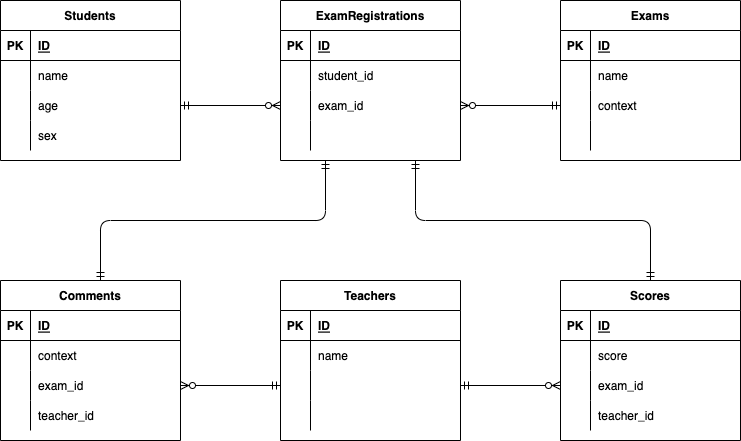

The diagram above was exported from draw.io. Its source (the exported page's mxGraphModel, read from the mxfile embedded in the PNG):
<mxGraphModel dx="1319" dy="932" grid="1" gridSize="10" guides="1" tooltips="1" connect="1" arrows="1" fold="1" page="1" pageScale="1" pageWidth="827" pageHeight="1169" math="0" shadow="0">
  <root>
    <mxCell id="0" />
    <mxCell id="1" parent="0" />
    <mxCell id="2" value="Students" style="shape=table;startSize=30;container=1;collapsible=1;childLayout=tableLayout;fixedRows=1;rowLines=0;fontStyle=1;align=center;resizeLast=1;" parent="1" vertex="1">
      <mxGeometry x="40" y="80" width="180" height="160" as="geometry" />
    </mxCell>
    <mxCell id="3" value="" style="shape=partialRectangle;collapsible=0;dropTarget=0;pointerEvents=0;fillColor=none;top=0;left=0;bottom=1;right=0;points=[[0,0.5],[1,0.5]];portConstraint=eastwest;" parent="2" vertex="1">
      <mxGeometry y="30" width="180" height="30" as="geometry" />
    </mxCell>
    <mxCell id="4" value="PK" style="shape=partialRectangle;connectable=0;fillColor=none;top=0;left=0;bottom=0;right=0;fontStyle=1;overflow=hidden;" parent="3" vertex="1">
      <mxGeometry width="30" height="30" as="geometry">
        <mxRectangle width="30" height="30" as="alternateBounds" />
      </mxGeometry>
    </mxCell>
    <mxCell id="5" value="ID" style="shape=partialRectangle;connectable=0;fillColor=none;top=0;left=0;bottom=0;right=0;align=left;spacingLeft=6;fontStyle=5;overflow=hidden;" parent="3" vertex="1">
      <mxGeometry x="30" width="150" height="30" as="geometry">
        <mxRectangle width="150" height="30" as="alternateBounds" />
      </mxGeometry>
    </mxCell>
    <mxCell id="6" value="" style="shape=partialRectangle;collapsible=0;dropTarget=0;pointerEvents=0;fillColor=none;top=0;left=0;bottom=0;right=0;points=[[0,0.5],[1,0.5]];portConstraint=eastwest;" parent="2" vertex="1">
      <mxGeometry y="60" width="180" height="30" as="geometry" />
    </mxCell>
    <mxCell id="7" value="" style="shape=partialRectangle;connectable=0;fillColor=none;top=0;left=0;bottom=0;right=0;editable=1;overflow=hidden;" parent="6" vertex="1">
      <mxGeometry width="30" height="30" as="geometry">
        <mxRectangle width="30" height="30" as="alternateBounds" />
      </mxGeometry>
    </mxCell>
    <mxCell id="8" value="name" style="shape=partialRectangle;connectable=0;fillColor=none;top=0;left=0;bottom=0;right=0;align=left;spacingLeft=6;overflow=hidden;" parent="6" vertex="1">
      <mxGeometry x="30" width="150" height="30" as="geometry">
        <mxRectangle width="150" height="30" as="alternateBounds" />
      </mxGeometry>
    </mxCell>
    <mxCell id="9" value="" style="shape=partialRectangle;collapsible=0;dropTarget=0;pointerEvents=0;fillColor=none;top=0;left=0;bottom=0;right=0;points=[[0,0.5],[1,0.5]];portConstraint=eastwest;" parent="2" vertex="1">
      <mxGeometry y="90" width="180" height="30" as="geometry" />
    </mxCell>
    <mxCell id="10" value="" style="shape=partialRectangle;connectable=0;fillColor=none;top=0;left=0;bottom=0;right=0;editable=1;overflow=hidden;" parent="9" vertex="1">
      <mxGeometry width="30" height="30" as="geometry">
        <mxRectangle width="30" height="30" as="alternateBounds" />
      </mxGeometry>
    </mxCell>
    <mxCell id="11" value="age" style="shape=partialRectangle;connectable=0;fillColor=none;top=0;left=0;bottom=0;right=0;align=left;spacingLeft=6;overflow=hidden;" parent="9" vertex="1">
      <mxGeometry x="30" width="150" height="30" as="geometry">
        <mxRectangle width="150" height="30" as="alternateBounds" />
      </mxGeometry>
    </mxCell>
    <mxCell id="12" value="" style="shape=partialRectangle;collapsible=0;dropTarget=0;pointerEvents=0;fillColor=none;top=0;left=0;bottom=0;right=0;points=[[0,0.5],[1,0.5]];portConstraint=eastwest;" parent="2" vertex="1">
      <mxGeometry y="120" width="180" height="30" as="geometry" />
    </mxCell>
    <mxCell id="13" value="" style="shape=partialRectangle;connectable=0;fillColor=none;top=0;left=0;bottom=0;right=0;editable=1;overflow=hidden;" parent="12" vertex="1">
      <mxGeometry width="30" height="30" as="geometry">
        <mxRectangle width="30" height="30" as="alternateBounds" />
      </mxGeometry>
    </mxCell>
    <mxCell id="14" value="sex" style="shape=partialRectangle;connectable=0;fillColor=none;top=0;left=0;bottom=0;right=0;align=left;spacingLeft=6;overflow=hidden;" parent="12" vertex="1">
      <mxGeometry x="30" width="150" height="30" as="geometry">
        <mxRectangle width="150" height="30" as="alternateBounds" />
      </mxGeometry>
    </mxCell>
    <mxCell id="15" value="ExamRegistrations" style="shape=table;startSize=30;container=1;collapsible=1;childLayout=tableLayout;fixedRows=1;rowLines=0;fontStyle=1;align=center;resizeLast=1;" parent="1" vertex="1">
      <mxGeometry x="320" y="80" width="180" height="160" as="geometry" />
    </mxCell>
    <mxCell id="16" value="" style="shape=partialRectangle;collapsible=0;dropTarget=0;pointerEvents=0;fillColor=none;top=0;left=0;bottom=1;right=0;points=[[0,0.5],[1,0.5]];portConstraint=eastwest;" parent="15" vertex="1">
      <mxGeometry y="30" width="180" height="30" as="geometry" />
    </mxCell>
    <mxCell id="17" value="PK" style="shape=partialRectangle;connectable=0;fillColor=none;top=0;left=0;bottom=0;right=0;fontStyle=1;overflow=hidden;" parent="16" vertex="1">
      <mxGeometry width="30" height="30" as="geometry">
        <mxRectangle width="30" height="30" as="alternateBounds" />
      </mxGeometry>
    </mxCell>
    <mxCell id="18" value="ID" style="shape=partialRectangle;connectable=0;fillColor=none;top=0;left=0;bottom=0;right=0;align=left;spacingLeft=6;fontStyle=5;overflow=hidden;" parent="16" vertex="1">
      <mxGeometry x="30" width="150" height="30" as="geometry">
        <mxRectangle width="150" height="30" as="alternateBounds" />
      </mxGeometry>
    </mxCell>
    <mxCell id="19" value="" style="shape=partialRectangle;collapsible=0;dropTarget=0;pointerEvents=0;fillColor=none;top=0;left=0;bottom=0;right=0;points=[[0,0.5],[1,0.5]];portConstraint=eastwest;" parent="15" vertex="1">
      <mxGeometry y="60" width="180" height="30" as="geometry" />
    </mxCell>
    <mxCell id="20" value="" style="shape=partialRectangle;connectable=0;fillColor=none;top=0;left=0;bottom=0;right=0;editable=1;overflow=hidden;" parent="19" vertex="1">
      <mxGeometry width="30" height="30" as="geometry">
        <mxRectangle width="30" height="30" as="alternateBounds" />
      </mxGeometry>
    </mxCell>
    <mxCell id="21" value="student_id" style="shape=partialRectangle;connectable=0;fillColor=none;top=0;left=0;bottom=0;right=0;align=left;spacingLeft=6;overflow=hidden;" parent="19" vertex="1">
      <mxGeometry x="30" width="150" height="30" as="geometry">
        <mxRectangle width="150" height="30" as="alternateBounds" />
      </mxGeometry>
    </mxCell>
    <mxCell id="22" value="" style="shape=partialRectangle;collapsible=0;dropTarget=0;pointerEvents=0;fillColor=none;top=0;left=0;bottom=0;right=0;points=[[0,0.5],[1,0.5]];portConstraint=eastwest;" parent="15" vertex="1">
      <mxGeometry y="90" width="180" height="30" as="geometry" />
    </mxCell>
    <mxCell id="23" value="" style="shape=partialRectangle;connectable=0;fillColor=none;top=0;left=0;bottom=0;right=0;editable=1;overflow=hidden;" parent="22" vertex="1">
      <mxGeometry width="30" height="30" as="geometry">
        <mxRectangle width="30" height="30" as="alternateBounds" />
      </mxGeometry>
    </mxCell>
    <mxCell id="24" value="exam_id" style="shape=partialRectangle;connectable=0;fillColor=none;top=0;left=0;bottom=0;right=0;align=left;spacingLeft=6;overflow=hidden;" parent="22" vertex="1">
      <mxGeometry x="30" width="150" height="30" as="geometry">
        <mxRectangle width="150" height="30" as="alternateBounds" />
      </mxGeometry>
    </mxCell>
    <mxCell id="25" value="" style="shape=partialRectangle;collapsible=0;dropTarget=0;pointerEvents=0;fillColor=none;top=0;left=0;bottom=0;right=0;points=[[0,0.5],[1,0.5]];portConstraint=eastwest;" parent="15" vertex="1">
      <mxGeometry y="120" width="180" height="30" as="geometry" />
    </mxCell>
    <mxCell id="26" value="" style="shape=partialRectangle;connectable=0;fillColor=none;top=0;left=0;bottom=0;right=0;editable=1;overflow=hidden;" parent="25" vertex="1">
      <mxGeometry width="30" height="30" as="geometry">
        <mxRectangle width="30" height="30" as="alternateBounds" />
      </mxGeometry>
    </mxCell>
    <mxCell id="27" value="" style="shape=partialRectangle;connectable=0;fillColor=none;top=0;left=0;bottom=0;right=0;align=left;spacingLeft=6;overflow=hidden;" parent="25" vertex="1">
      <mxGeometry x="30" width="150" height="30" as="geometry">
        <mxRectangle width="150" height="30" as="alternateBounds" />
      </mxGeometry>
    </mxCell>
    <mxCell id="28" value="Exams" style="shape=table;startSize=30;container=1;collapsible=1;childLayout=tableLayout;fixedRows=1;rowLines=0;fontStyle=1;align=center;resizeLast=1;" parent="1" vertex="1">
      <mxGeometry x="600" y="80" width="180" height="160" as="geometry" />
    </mxCell>
    <mxCell id="29" value="" style="shape=partialRectangle;collapsible=0;dropTarget=0;pointerEvents=0;fillColor=none;top=0;left=0;bottom=1;right=0;points=[[0,0.5],[1,0.5]];portConstraint=eastwest;" parent="28" vertex="1">
      <mxGeometry y="30" width="180" height="30" as="geometry" />
    </mxCell>
    <mxCell id="30" value="PK" style="shape=partialRectangle;connectable=0;fillColor=none;top=0;left=0;bottom=0;right=0;fontStyle=1;overflow=hidden;" parent="29" vertex="1">
      <mxGeometry width="30" height="30" as="geometry">
        <mxRectangle width="30" height="30" as="alternateBounds" />
      </mxGeometry>
    </mxCell>
    <mxCell id="31" value="ID" style="shape=partialRectangle;connectable=0;fillColor=none;top=0;left=0;bottom=0;right=0;align=left;spacingLeft=6;fontStyle=5;overflow=hidden;" parent="29" vertex="1">
      <mxGeometry x="30" width="150" height="30" as="geometry">
        <mxRectangle width="150" height="30" as="alternateBounds" />
      </mxGeometry>
    </mxCell>
    <mxCell id="32" value="" style="shape=partialRectangle;collapsible=0;dropTarget=0;pointerEvents=0;fillColor=none;top=0;left=0;bottom=0;right=0;points=[[0,0.5],[1,0.5]];portConstraint=eastwest;" parent="28" vertex="1">
      <mxGeometry y="60" width="180" height="30" as="geometry" />
    </mxCell>
    <mxCell id="33" value="" style="shape=partialRectangle;connectable=0;fillColor=none;top=0;left=0;bottom=0;right=0;editable=1;overflow=hidden;" parent="32" vertex="1">
      <mxGeometry width="30" height="30" as="geometry">
        <mxRectangle width="30" height="30" as="alternateBounds" />
      </mxGeometry>
    </mxCell>
    <mxCell id="34" value="name" style="shape=partialRectangle;connectable=0;fillColor=none;top=0;left=0;bottom=0;right=0;align=left;spacingLeft=6;overflow=hidden;" parent="32" vertex="1">
      <mxGeometry x="30" width="150" height="30" as="geometry">
        <mxRectangle width="150" height="30" as="alternateBounds" />
      </mxGeometry>
    </mxCell>
    <mxCell id="35" value="" style="shape=partialRectangle;collapsible=0;dropTarget=0;pointerEvents=0;fillColor=none;top=0;left=0;bottom=0;right=0;points=[[0,0.5],[1,0.5]];portConstraint=eastwest;" parent="28" vertex="1">
      <mxGeometry y="90" width="180" height="30" as="geometry" />
    </mxCell>
    <mxCell id="36" value="" style="shape=partialRectangle;connectable=0;fillColor=none;top=0;left=0;bottom=0;right=0;editable=1;overflow=hidden;" parent="35" vertex="1">
      <mxGeometry width="30" height="30" as="geometry">
        <mxRectangle width="30" height="30" as="alternateBounds" />
      </mxGeometry>
    </mxCell>
    <mxCell id="37" value="context" style="shape=partialRectangle;connectable=0;fillColor=none;top=0;left=0;bottom=0;right=0;align=left;spacingLeft=6;overflow=hidden;" parent="35" vertex="1">
      <mxGeometry x="30" width="150" height="30" as="geometry">
        <mxRectangle width="150" height="30" as="alternateBounds" />
      </mxGeometry>
    </mxCell>
    <mxCell id="38" value="" style="shape=partialRectangle;collapsible=0;dropTarget=0;pointerEvents=0;fillColor=none;top=0;left=0;bottom=0;right=0;points=[[0,0.5],[1,0.5]];portConstraint=eastwest;" parent="28" vertex="1">
      <mxGeometry y="120" width="180" height="30" as="geometry" />
    </mxCell>
    <mxCell id="39" value="" style="shape=partialRectangle;connectable=0;fillColor=none;top=0;left=0;bottom=0;right=0;editable=1;overflow=hidden;" parent="38" vertex="1">
      <mxGeometry width="30" height="30" as="geometry">
        <mxRectangle width="30" height="30" as="alternateBounds" />
      </mxGeometry>
    </mxCell>
    <mxCell id="40" value="" style="shape=partialRectangle;connectable=0;fillColor=none;top=0;left=0;bottom=0;right=0;align=left;spacingLeft=6;overflow=hidden;" parent="38" vertex="1">
      <mxGeometry x="30" width="150" height="30" as="geometry">
        <mxRectangle width="150" height="30" as="alternateBounds" />
      </mxGeometry>
    </mxCell>
    <mxCell id="41" value="" style="fontSize=12;html=1;endArrow=ERzeroToMany;startArrow=ERmandOne;exitX=1;exitY=0.5;exitDx=0;exitDy=0;entryX=0;entryY=0.5;entryDx=0;entryDy=0;" parent="1" source="9" target="22" edge="1">
      <mxGeometry width="100" height="100" relative="1" as="geometry">
        <mxPoint x="230" y="370" as="sourcePoint" />
        <mxPoint x="280" y="220" as="targetPoint" />
      </mxGeometry>
    </mxCell>
    <mxCell id="42" value="" style="fontSize=12;html=1;endArrow=ERzeroToMany;startArrow=ERmandOne;exitX=0;exitY=0.5;exitDx=0;exitDy=0;entryX=1;entryY=0.5;entryDx=0;entryDy=0;" parent="1" source="35" target="22" edge="1">
      <mxGeometry width="100" height="100" relative="1" as="geometry">
        <mxPoint x="240" y="205" as="sourcePoint" />
        <mxPoint x="334" y="205" as="targetPoint" />
      </mxGeometry>
    </mxCell>
    <mxCell id="170" value="Teachers" style="shape=table;startSize=30;container=1;collapsible=1;childLayout=tableLayout;fixedRows=1;rowLines=0;fontStyle=1;align=center;resizeLast=1;" parent="1" vertex="1">
      <mxGeometry x="320" y="360" width="180" height="160" as="geometry" />
    </mxCell>
    <mxCell id="171" value="" style="shape=partialRectangle;collapsible=0;dropTarget=0;pointerEvents=0;fillColor=none;top=0;left=0;bottom=1;right=0;points=[[0,0.5],[1,0.5]];portConstraint=eastwest;" parent="170" vertex="1">
      <mxGeometry y="30" width="180" height="30" as="geometry" />
    </mxCell>
    <mxCell id="172" value="PK" style="shape=partialRectangle;connectable=0;fillColor=none;top=0;left=0;bottom=0;right=0;fontStyle=1;overflow=hidden;" parent="171" vertex="1">
      <mxGeometry width="30" height="30" as="geometry">
        <mxRectangle width="30" height="30" as="alternateBounds" />
      </mxGeometry>
    </mxCell>
    <mxCell id="173" value="ID" style="shape=partialRectangle;connectable=0;fillColor=none;top=0;left=0;bottom=0;right=0;align=left;spacingLeft=6;fontStyle=5;overflow=hidden;" parent="171" vertex="1">
      <mxGeometry x="30" width="150" height="30" as="geometry">
        <mxRectangle width="150" height="30" as="alternateBounds" />
      </mxGeometry>
    </mxCell>
    <mxCell id="174" value="" style="shape=partialRectangle;collapsible=0;dropTarget=0;pointerEvents=0;fillColor=none;top=0;left=0;bottom=0;right=0;points=[[0,0.5],[1,0.5]];portConstraint=eastwest;" parent="170" vertex="1">
      <mxGeometry y="60" width="180" height="30" as="geometry" />
    </mxCell>
    <mxCell id="175" value="" style="shape=partialRectangle;connectable=0;fillColor=none;top=0;left=0;bottom=0;right=0;editable=1;overflow=hidden;" parent="174" vertex="1">
      <mxGeometry width="30" height="30" as="geometry">
        <mxRectangle width="30" height="30" as="alternateBounds" />
      </mxGeometry>
    </mxCell>
    <mxCell id="176" value="name" style="shape=partialRectangle;connectable=0;fillColor=none;top=0;left=0;bottom=0;right=0;align=left;spacingLeft=6;overflow=hidden;" parent="174" vertex="1">
      <mxGeometry x="30" width="150" height="30" as="geometry">
        <mxRectangle width="150" height="30" as="alternateBounds" />
      </mxGeometry>
    </mxCell>
    <mxCell id="177" value="" style="shape=partialRectangle;collapsible=0;dropTarget=0;pointerEvents=0;fillColor=none;top=0;left=0;bottom=0;right=0;points=[[0,0.5],[1,0.5]];portConstraint=eastwest;" parent="170" vertex="1">
      <mxGeometry y="90" width="180" height="30" as="geometry" />
    </mxCell>
    <mxCell id="178" value="" style="shape=partialRectangle;connectable=0;fillColor=none;top=0;left=0;bottom=0;right=0;editable=1;overflow=hidden;" parent="177" vertex="1">
      <mxGeometry width="30" height="30" as="geometry">
        <mxRectangle width="30" height="30" as="alternateBounds" />
      </mxGeometry>
    </mxCell>
    <mxCell id="179" value="" style="shape=partialRectangle;connectable=0;fillColor=none;top=0;left=0;bottom=0;right=0;align=left;spacingLeft=6;overflow=hidden;" parent="177" vertex="1">
      <mxGeometry x="30" width="150" height="30" as="geometry">
        <mxRectangle width="150" height="30" as="alternateBounds" />
      </mxGeometry>
    </mxCell>
    <mxCell id="180" value="" style="shape=partialRectangle;collapsible=0;dropTarget=0;pointerEvents=0;fillColor=none;top=0;left=0;bottom=0;right=0;points=[[0,0.5],[1,0.5]];portConstraint=eastwest;" parent="170" vertex="1">
      <mxGeometry y="120" width="180" height="30" as="geometry" />
    </mxCell>
    <mxCell id="181" value="" style="shape=partialRectangle;connectable=0;fillColor=none;top=0;left=0;bottom=0;right=0;editable=1;overflow=hidden;" parent="180" vertex="1">
      <mxGeometry width="30" height="30" as="geometry">
        <mxRectangle width="30" height="30" as="alternateBounds" />
      </mxGeometry>
    </mxCell>
    <mxCell id="182" value="" style="shape=partialRectangle;connectable=0;fillColor=none;top=0;left=0;bottom=0;right=0;align=left;spacingLeft=6;overflow=hidden;" parent="180" vertex="1">
      <mxGeometry x="30" width="150" height="30" as="geometry">
        <mxRectangle width="150" height="30" as="alternateBounds" />
      </mxGeometry>
    </mxCell>
    <mxCell id="183" value="Comments" style="shape=table;startSize=30;container=1;collapsible=1;childLayout=tableLayout;fixedRows=1;rowLines=0;fontStyle=1;align=center;resizeLast=1;" parent="1" vertex="1">
      <mxGeometry x="40" y="360" width="180" height="160" as="geometry" />
    </mxCell>
    <mxCell id="184" value="" style="shape=partialRectangle;collapsible=0;dropTarget=0;pointerEvents=0;fillColor=none;top=0;left=0;bottom=1;right=0;points=[[0,0.5],[1,0.5]];portConstraint=eastwest;" parent="183" vertex="1">
      <mxGeometry y="30" width="180" height="30" as="geometry" />
    </mxCell>
    <mxCell id="185" value="PK" style="shape=partialRectangle;connectable=0;fillColor=none;top=0;left=0;bottom=0;right=0;fontStyle=1;overflow=hidden;" parent="184" vertex="1">
      <mxGeometry width="30" height="30" as="geometry">
        <mxRectangle width="30" height="30" as="alternateBounds" />
      </mxGeometry>
    </mxCell>
    <mxCell id="186" value="ID" style="shape=partialRectangle;connectable=0;fillColor=none;top=0;left=0;bottom=0;right=0;align=left;spacingLeft=6;fontStyle=5;overflow=hidden;" parent="184" vertex="1">
      <mxGeometry x="30" width="150" height="30" as="geometry">
        <mxRectangle width="150" height="30" as="alternateBounds" />
      </mxGeometry>
    </mxCell>
    <mxCell id="187" value="" style="shape=partialRectangle;collapsible=0;dropTarget=0;pointerEvents=0;fillColor=none;top=0;left=0;bottom=0;right=0;points=[[0,0.5],[1,0.5]];portConstraint=eastwest;" parent="183" vertex="1">
      <mxGeometry y="60" width="180" height="30" as="geometry" />
    </mxCell>
    <mxCell id="188" value="" style="shape=partialRectangle;connectable=0;fillColor=none;top=0;left=0;bottom=0;right=0;editable=1;overflow=hidden;" parent="187" vertex="1">
      <mxGeometry width="30" height="30" as="geometry">
        <mxRectangle width="30" height="30" as="alternateBounds" />
      </mxGeometry>
    </mxCell>
    <mxCell id="189" value="context" style="shape=partialRectangle;connectable=0;fillColor=none;top=0;left=0;bottom=0;right=0;align=left;spacingLeft=6;overflow=hidden;" parent="187" vertex="1">
      <mxGeometry x="30" width="150" height="30" as="geometry">
        <mxRectangle width="150" height="30" as="alternateBounds" />
      </mxGeometry>
    </mxCell>
    <mxCell id="190" value="" style="shape=partialRectangle;collapsible=0;dropTarget=0;pointerEvents=0;fillColor=none;top=0;left=0;bottom=0;right=0;points=[[0,0.5],[1,0.5]];portConstraint=eastwest;" parent="183" vertex="1">
      <mxGeometry y="90" width="180" height="30" as="geometry" />
    </mxCell>
    <mxCell id="191" value="" style="shape=partialRectangle;connectable=0;fillColor=none;top=0;left=0;bottom=0;right=0;editable=1;overflow=hidden;" parent="190" vertex="1">
      <mxGeometry width="30" height="30" as="geometry">
        <mxRectangle width="30" height="30" as="alternateBounds" />
      </mxGeometry>
    </mxCell>
    <mxCell id="192" value="exam_id" style="shape=partialRectangle;connectable=0;fillColor=none;top=0;left=0;bottom=0;right=0;align=left;spacingLeft=6;overflow=hidden;" parent="190" vertex="1">
      <mxGeometry x="30" width="150" height="30" as="geometry">
        <mxRectangle width="150" height="30" as="alternateBounds" />
      </mxGeometry>
    </mxCell>
    <mxCell id="193" value="" style="shape=partialRectangle;collapsible=0;dropTarget=0;pointerEvents=0;fillColor=none;top=0;left=0;bottom=0;right=0;points=[[0,0.5],[1,0.5]];portConstraint=eastwest;" parent="183" vertex="1">
      <mxGeometry y="120" width="180" height="30" as="geometry" />
    </mxCell>
    <mxCell id="194" value="" style="shape=partialRectangle;connectable=0;fillColor=none;top=0;left=0;bottom=0;right=0;editable=1;overflow=hidden;" parent="193" vertex="1">
      <mxGeometry width="30" height="30" as="geometry">
        <mxRectangle width="30" height="30" as="alternateBounds" />
      </mxGeometry>
    </mxCell>
    <mxCell id="195" value="teacher_id" style="shape=partialRectangle;connectable=0;fillColor=none;top=0;left=0;bottom=0;right=0;align=left;spacingLeft=6;overflow=hidden;" parent="193" vertex="1">
      <mxGeometry x="30" width="150" height="30" as="geometry">
        <mxRectangle width="150" height="30" as="alternateBounds" />
      </mxGeometry>
    </mxCell>
    <mxCell id="209" value="Scores" style="shape=table;startSize=30;container=1;collapsible=1;childLayout=tableLayout;fixedRows=1;rowLines=0;fontStyle=1;align=center;resizeLast=1;" parent="1" vertex="1">
      <mxGeometry x="600" y="360" width="180" height="160" as="geometry" />
    </mxCell>
    <mxCell id="210" value="" style="shape=partialRectangle;collapsible=0;dropTarget=0;pointerEvents=0;fillColor=none;top=0;left=0;bottom=1;right=0;points=[[0,0.5],[1,0.5]];portConstraint=eastwest;" parent="209" vertex="1">
      <mxGeometry y="30" width="180" height="30" as="geometry" />
    </mxCell>
    <mxCell id="211" value="PK" style="shape=partialRectangle;connectable=0;fillColor=none;top=0;left=0;bottom=0;right=0;fontStyle=1;overflow=hidden;" parent="210" vertex="1">
      <mxGeometry width="30" height="30" as="geometry">
        <mxRectangle width="30" height="30" as="alternateBounds" />
      </mxGeometry>
    </mxCell>
    <mxCell id="212" value="ID" style="shape=partialRectangle;connectable=0;fillColor=none;top=0;left=0;bottom=0;right=0;align=left;spacingLeft=6;fontStyle=5;overflow=hidden;" parent="210" vertex="1">
      <mxGeometry x="30" width="150" height="30" as="geometry">
        <mxRectangle width="150" height="30" as="alternateBounds" />
      </mxGeometry>
    </mxCell>
    <mxCell id="213" value="" style="shape=partialRectangle;collapsible=0;dropTarget=0;pointerEvents=0;fillColor=none;top=0;left=0;bottom=0;right=0;points=[[0,0.5],[1,0.5]];portConstraint=eastwest;" parent="209" vertex="1">
      <mxGeometry y="60" width="180" height="30" as="geometry" />
    </mxCell>
    <mxCell id="214" value="" style="shape=partialRectangle;connectable=0;fillColor=none;top=0;left=0;bottom=0;right=0;editable=1;overflow=hidden;" parent="213" vertex="1">
      <mxGeometry width="30" height="30" as="geometry">
        <mxRectangle width="30" height="30" as="alternateBounds" />
      </mxGeometry>
    </mxCell>
    <mxCell id="215" value="score" style="shape=partialRectangle;connectable=0;fillColor=none;top=0;left=0;bottom=0;right=0;align=left;spacingLeft=6;overflow=hidden;" parent="213" vertex="1">
      <mxGeometry x="30" width="150" height="30" as="geometry">
        <mxRectangle width="150" height="30" as="alternateBounds" />
      </mxGeometry>
    </mxCell>
    <mxCell id="216" value="" style="shape=partialRectangle;collapsible=0;dropTarget=0;pointerEvents=0;fillColor=none;top=0;left=0;bottom=0;right=0;points=[[0,0.5],[1,0.5]];portConstraint=eastwest;" parent="209" vertex="1">
      <mxGeometry y="90" width="180" height="30" as="geometry" />
    </mxCell>
    <mxCell id="217" value="" style="shape=partialRectangle;connectable=0;fillColor=none;top=0;left=0;bottom=0;right=0;editable=1;overflow=hidden;" parent="216" vertex="1">
      <mxGeometry width="30" height="30" as="geometry">
        <mxRectangle width="30" height="30" as="alternateBounds" />
      </mxGeometry>
    </mxCell>
    <mxCell id="218" value="exam_id" style="shape=partialRectangle;connectable=0;fillColor=none;top=0;left=0;bottom=0;right=0;align=left;spacingLeft=6;overflow=hidden;" parent="216" vertex="1">
      <mxGeometry x="30" width="150" height="30" as="geometry">
        <mxRectangle width="150" height="30" as="alternateBounds" />
      </mxGeometry>
    </mxCell>
    <mxCell id="219" value="" style="shape=partialRectangle;collapsible=0;dropTarget=0;pointerEvents=0;fillColor=none;top=0;left=0;bottom=0;right=0;points=[[0,0.5],[1,0.5]];portConstraint=eastwest;" parent="209" vertex="1">
      <mxGeometry y="120" width="180" height="30" as="geometry" />
    </mxCell>
    <mxCell id="220" value="" style="shape=partialRectangle;connectable=0;fillColor=none;top=0;left=0;bottom=0;right=0;editable=1;overflow=hidden;" parent="219" vertex="1">
      <mxGeometry width="30" height="30" as="geometry">
        <mxRectangle width="30" height="30" as="alternateBounds" />
      </mxGeometry>
    </mxCell>
    <mxCell id="221" value="teacher_id" style="shape=partialRectangle;connectable=0;fillColor=none;top=0;left=0;bottom=0;right=0;align=left;spacingLeft=6;overflow=hidden;" parent="219" vertex="1">
      <mxGeometry x="30" width="150" height="30" as="geometry">
        <mxRectangle width="150" height="30" as="alternateBounds" />
      </mxGeometry>
    </mxCell>
    <mxCell id="222" value="" style="edgeStyle=elbowEdgeStyle;fontSize=12;html=1;endArrow=ERmandOne;startArrow=ERmandOne;entryX=0.25;entryY=1;entryDx=0;entryDy=0;elbow=vertical;" parent="1" target="15" edge="1">
      <mxGeometry width="100" height="100" relative="1" as="geometry">
        <mxPoint x="140" y="360" as="sourcePoint" />
        <mxPoint x="240" y="260" as="targetPoint" />
      </mxGeometry>
    </mxCell>
    <mxCell id="228" value="" style="fontSize=12;html=1;endArrow=ERzeroToMany;startArrow=ERmandOne;exitX=1;exitY=0.5;exitDx=0;exitDy=0;entryX=0;entryY=0.5;entryDx=0;entryDy=0;" parent="1" source="177" edge="1">
      <mxGeometry width="100" height="100" relative="1" as="geometry">
        <mxPoint x="230" y="195" as="sourcePoint" />
        <mxPoint x="600" y="465" as="targetPoint" />
      </mxGeometry>
    </mxCell>
    <mxCell id="229" value="" style="fontSize=12;html=1;endArrow=ERzeroToMany;startArrow=ERmandOne;exitX=0;exitY=0.5;exitDx=0;exitDy=0;entryX=1;entryY=0.5;entryDx=0;entryDy=0;" parent="1" source="177" target="190" edge="1">
      <mxGeometry width="100" height="100" relative="1" as="geometry">
        <mxPoint x="230" y="195" as="sourcePoint" />
        <mxPoint x="330" y="195" as="targetPoint" />
      </mxGeometry>
    </mxCell>
    <mxCell id="231" value="" style="edgeStyle=elbowEdgeStyle;fontSize=12;html=1;endArrow=ERmandOne;startArrow=ERmandOne;entryX=0.75;entryY=1;entryDx=0;entryDy=0;elbow=vertical;exitX=0.5;exitY=0;exitDx=0;exitDy=0;" edge="1" parent="1" source="209" target="15">
      <mxGeometry width="100" height="100" relative="1" as="geometry">
        <mxPoint x="150" y="370" as="sourcePoint" />
        <mxPoint x="375" y="250" as="targetPoint" />
      </mxGeometry>
    </mxCell>
  </root>
</mxGraphModel>